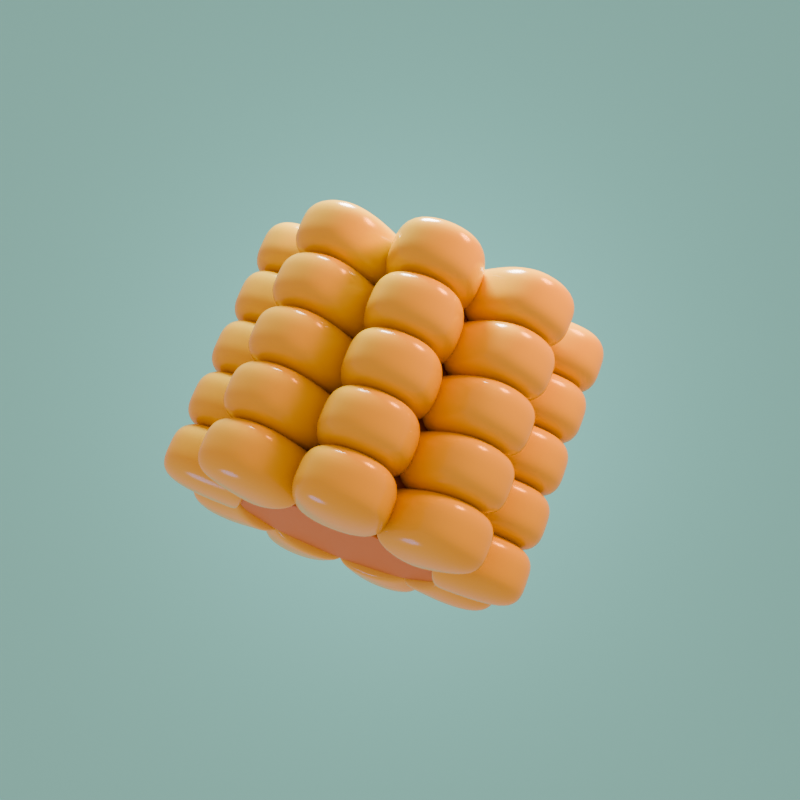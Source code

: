 # Source: Corn.blend  (saved by Blender 4.0.36; exported with 4.5.12 LTS)
import bpy
from mathutils import Matrix  # noqa: F401  (used for matrix-valued properties, if any)

bpy.ops.wm.read_factory_settings(use_empty=True)
scene = bpy.context.scene
scene.name = 'Scene'

# ---- collections
col_collection = bpy.data.collections.new('Collection'); scene.collection.children.link(col_collection)

# ---- materials (node trees are filled in below, after node groups)
mat_material_003 = bpy.data.materials.new('Material.003')
mat_material_002 = bpy.data.materials.new('Material.002')
mat_material_001 = bpy.data.materials.new('Material.001')

# ---- node groups
ng_auto_smooth = bpy.data.node_groups.new('Auto Smooth', 'GeometryNodeTree')
_s = ng_auto_smooth.interface.new_socket(name='Geometry', in_out='OUTPUT', socket_type='NodeSocketGeometry')
_s = ng_auto_smooth.interface.new_socket(name='Geometry', in_out='INPUT', socket_type='NodeSocketGeometry')
_s = ng_auto_smooth.interface.new_socket(name='Angle', in_out='INPUT', socket_type='NodeSocketFloat')
_s.subtype = 'ANGLE'
_s.min_value = 0.0
_s.max_value = 3.142
ng_auto_smooth.is_modifier = True
_N = ng_auto_smooth.nodes; _L = ng_auto_smooth.links
n0 = _N.new('NodeGroupOutput'); n0.name = 'Group Output'; n0.location = (480, -100)
n1 = _N.new('NodeGroupInput'); n1.name = 'Group Input'; n1.location = (-420, -300)
n2 = _N.new('NodeGroupInput'); n2.name = 'Group Input.001'; n2.location = (-60, -100)
n3 = _N.new('GeometryNodeSetShadeSmooth'); n3.name = 'Set Shade Smooth'; n3.location = (120, -100)
n3.domain = 'EDGE'
n4 = _N.new('GeometryNodeSetShadeSmooth'); n4.name = 'Set Shade Smooth.001'; n4.location = (300, -100)
n5 = _N.new('GeometryNodeInputMeshEdgeAngle'); n5.name = 'Edge Angle'; n5.location = (-420, -220)
n6 = _N.new('GeometryNodeInputEdgeSmooth'); n6.name = 'Is Edge Smooth'; n6.location = (-60, -160)
n7 = _N.new('GeometryNodeInputShadeSmooth'); n7.name = 'Is Face Smooth'; n7.location = (-240, -340)
n8 = _N.new('FunctionNodeBooleanMath'); n8.name = 'Boolean Math'; n8.location = (-60, -220)
n9 = _N.new('FunctionNodeCompare'); n9.name = 'Compare'; n9.location = (-240, -180)
n9.operation = 'LESS_EQUAL'
_L.new(n5.outputs[0], n9.inputs[0])
_L.new(n4.outputs[0], n0.inputs[0])
_L.new(n1.outputs[1], n9.inputs[1])
_L.new(n9.outputs[0], n8.inputs[0])
_L.new(n7.outputs[0], n8.inputs[1])
_L.new(n2.outputs[0], n3.inputs[0])
_L.new(n6.outputs[0], n3.inputs[1])
_L.new(n3.outputs[0], n4.inputs[0])
_L.new(n8.outputs[0], n3.inputs[2])
n0.is_active_output = True

# ---- material node trees
mat_material_003.use_nodes = True; mat_material_003.node_tree.nodes.clear()
_N = mat_material_003.node_tree.nodes; _L = mat_material_003.node_tree.links
n0 = _N.new('ShaderNodeBsdfPrincipled'); n0.name = 'Principled BSDF'; n0.location = (10, 300)
n0.inputs[0].default_value = (0.5907, 0.2789, 0.06847, 1.0)
n0.inputs[3].default_value = 1.45
n1 = _N.new('ShaderNodeOutputMaterial'); n1.name = 'Material Output'; n1.location = (300, 300)
_L.new(n0.outputs[0], n1.inputs[0])
n1.is_active_output = True
mat_material_002.use_nodes = True; mat_material_002.node_tree.nodes.clear()
_N = mat_material_002.node_tree.nodes; _L = mat_material_002.node_tree.links
n0 = _N.new('ShaderNodeBsdfPrincipled'); n0.name = 'Principled BSDF'; n0.location = (10, 300)
n0.inputs[0].default_value = (0.7992, 0.6105, 0.1046, 1.0)
n0.inputs[2].default_value = 0.2
n0.inputs[3].default_value = 1.45
n1 = _N.new('ShaderNodeOutputMaterial'); n1.name = 'Material Output'; n1.location = (300, 300)
_L.new(n0.outputs[0], n1.inputs[0])
n1.is_active_output = True
mat_material_001.use_nodes = True; mat_material_001.node_tree.nodes.clear()
_N = mat_material_001.node_tree.nodes; _L = mat_material_001.node_tree.links
n0 = _N.new('ShaderNodeBsdfPrincipled'); n0.name = 'Principled BSDF'; n0.location = (10, 300)
n0.inputs[0].default_value = (0.2747, 1.0, 0.9999, 1.0)
n0.inputs[3].default_value = 1.45
n1 = _N.new('ShaderNodeOutputMaterial'); n1.name = 'Material Output'; n1.location = (300, 300)
_L.new(n0.outputs[0], n1.inputs[0])
n1.is_active_output = True

# ---- world
world_world = bpy.data.worlds.new('World'); scene.world = world_world
world_world.use_nodes = True; world_world.node_tree.nodes.clear()
_N = world_world.node_tree.nodes; _L = world_world.node_tree.links
n0 = _N.new('ShaderNodeOutputWorld'); n0.name = 'World Output'; n0.location = (300, 300)
n1 = _N.new('ShaderNodeBackground'); n1.name = 'Background'; n1.location = (10, 300)
n1.inputs[0].default_value = (0.7232, 0.3967, 0.3419, 1.0)
_L.new(n1.outputs[0], n0.inputs[0])
n0.is_active_output = True
world_world.color = (0.05088, 0.05088, 0.05088)
world_world.use_sun_shadow = False
world_world.sun_shadow_jitter_overblur = 0.0

# ---- cameras
cam_camera_001 = bpy.data.cameras.new('Camera.001')

# ---- lights
light_area = bpy.data.lights.new('Area', 'AREA')
light_area.transmission_factor = 0.0
light_area.energy = 750.0
light_area.shadow_maximum_resolution = 0.006
light_area.use_absolute_resolution = True
light_area.shape = 'DISK'
light_area.size = 2.0
light_area.size_y = 1.0
light_area_003 = bpy.data.lights.new('Area.003', 'AREA')
light_area_003.color = (1.0, 0.3231, 0.1221)
light_area_003.transmission_factor = 0.0
light_area_003.energy = 600.0
light_area_003.shadow_maximum_resolution = 0.006
light_area_003.use_absolute_resolution = True
light_area_003.shape = 'DISK'
light_area_003.size = 2.0
light_area_003.size_y = 1.0
light_area_004 = bpy.data.lights.new('Area.004', 'AREA')
light_area_004.color = (0.0, 0.1441, 0.5583)
light_area_004.transmission_factor = 0.0
light_area_004.energy = 100.0
light_area_004.shadow_maximum_resolution = 0.006
light_area_004.use_absolute_resolution = True
light_area_004.shape = 'DISK'
light_area_004.size = 2.0
light_area_004.size_y = 1.0
light_area_005 = bpy.data.lights.new('Area.005', 'AREA')
light_area_005.transmission_factor = 0.0
light_area_005.energy = 600.0
light_area_005.shadow_maximum_resolution = 0.006
light_area_005.use_absolute_resolution = True
light_area_005.shape = 'DISK'
light_area_005.size = 3.0
light_area_005.size_y = 1.0

# ---- meshes
me_cylinder = bpy.data.meshes.new('Cylinder')
me_cylinder.from_pydata([(0.0, 1.0, -1.002), (0.0, 1.0, 0.958), (0.1951, 0.9808, -1.002), (0.1951, 0.9808, 0.958), (0.3827, 0.9239, -1.002), (0.3827, 0.9239, 0.958), (0.5556, 0.8315, -1.002), (0.5556, 0.8315, 0.958), (0.7071, 0.7071, -1.002), (0.7071, 0.7071, 0.958), (0.8315, 0.5556, -1.002), (0.8315, 0.5556, 0.958), (0.9239, 0.3827, -1.002), (0.9239, 0.3827, 0.958), (0.9808, 0.1951, -1.002), (0.9808, 0.1951, 0.958), (1.0, -1.165e-10, -1.002), (1.0, -2.431e-09, 0.958), (0.9808, -0.1951, -1.002), (0.9808, -0.1951, 0.958), (0.9239, -0.3827, -1.002), (0.9239, -0.3827, 0.958), (0.8315, -0.5556, -1.002), (0.8315, -0.5556, 0.958), (0.7071, -0.7071, -1.002), (0.7071, -0.7071, 0.958), (0.5556, -0.8315, -1.002), (0.5556, -0.8315, 0.958), (0.3827, -0.9239, -1.002), (0.3827, -0.9239, 0.958), (0.1951, -0.9808, -1.002), (0.1951, -0.9808, 0.958), (0.0, -1.0, -1.002), (0.0, -1.0, 0.958), (-0.1951, -0.9808, -1.002), (-0.1951, -0.9808, 0.958), (-0.3827, -0.9239, -1.002), (-0.3827, -0.9239, 0.958), (-0.5556, -0.8315, -1.002), (-0.5556, -0.8315, 0.958), (-0.7071, -0.7071, -1.002), (-0.7071, -0.7071, 0.958), (-0.8315, -0.5556, -1.002), (-0.8315, -0.5556, 0.958), (-0.9239, -0.3827, -1.002), (-0.9239, -0.3827, 0.958), (-0.9808, -0.1951, -1.002), (-0.9808, -0.1951, 0.958), (-1.0, -1.165e-10, -1.002), (-1.0, -2.431e-09, 0.958), (-0.9808, 0.1951, -1.002), (-0.9808, 0.1951, 0.958), (-0.9239, 0.3827, -1.002), (-0.9239, 0.3827, 0.958), (-0.8315, 0.5556, -1.002), (-0.8315, 0.5556, 0.958), (-0.7071, 0.7071, -1.002), (-0.7071, 0.7071, 0.958), (-0.5556, 0.8315, -1.002), (-0.5556, 0.8315, 0.958), (-0.3827, 0.9239, -1.002), (-0.3827, 0.9239, 0.958), (-0.1951, 0.9808, -1.002), (-0.1951, 0.9808, 0.958)], [], [(0, 1, 3, 2), (2, 3, 5, 4), (4, 5, 7, 6), (6, 7, 9, 8), (8, 9, 11, 10), (10, 11, 13, 12), (12, 13, 15, 14), (14, 15, 17, 16), (16, 17, 19, 18), (18, 19, 21, 20), (20, 21, 23, 22), (22, 23, 25, 24), (24, 25, 27, 26), (26, 27, 29, 28), (28, 29, 31, 30), (30, 31, 33, 32), (32, 33, 35, 34), (34, 35, 37, 36), (36, 37, 39, 38), (38, 39, 41, 40), (40, 41, 43, 42), (42, 43, 45, 44), (44, 45, 47, 46), (46, 47, 49, 48), (48, 49, 51, 50), (50, 51, 53, 52), (52, 53, 55, 54), (54, 55, 57, 56), (56, 57, 59, 58), (58, 59, 61, 60), (3, 1, 63, 61, 59, 57, 55, 53, 51, 49, 47, 45, 43, 41, 39, 37, 35, 33, 31, 29, 27, 25, 23, 21, 19, 17, 15, 13, 11, 9, 7, 5), (60, 61, 63, 62), (62, 63, 1, 0), (0, 2, 4, 6, 8, 10, 12, 14, 16, 18, 20, 22, 24, 26, 28, 30, 32, 34, 36, 38, 40, 42, 44, 46, 48, 50, 52, 54, 56, 58, 60, 62)])
me_cylinder.polygons.foreach_set('use_smooth', [True] * 34)
_uv = me_cylinder.uv_layers.new(name='UVMap')
_uv.uv.foreach_set('vector', [1.0, 0.5, 1.0, 1.0, 0.9688, 1.0, 0.9688, 0.5, 0.9688, 0.5, 0.9688, 1.0, 0.9375, 1.0, 0.9375, 0.5, 0.9375, 0.5, 0.9375, 1.0, 0.9062, 1.0, 0.9062, 0.5, 0.9062, 0.5, 0.9062, 1.0, 0.875, 1.0, 0.875, 0.5, 0.875, 0.5, 0.875, 1.0, 0.8438, 1.0, 0.8438, 0.5, 0.8438, 0.5, 0.8438, 1.0, 0.8125, 1.0, 0.8125, 0.5, 0.8125, 0.5, 0.8125, 1.0, 0.7812, 1.0, 0.7812, 0.5, 0.7812, 0.5, 0.7812, 1.0, 0.75, 1.0, 0.75, 0.5, 0.75, 0.5, 0.75, 1.0, 0.7188, 1.0, 0.7188, 0.5, 0.7188, 0.5, 0.7188, 1.0, 0.6875, 1.0, 0.6875, 0.5, 0.6875, 0.5, 0.6875, 1.0, 0.6562, 1.0, 0.6562, 0.5, 0.6562, 0.5, 0.6562, 1.0, 0.625, 1.0, 0.625, 0.5, 0.625, 0.5, 0.625, 1.0, 0.5938, 1.0, 0.5938, 0.5, 0.5938, 0.5, 0.5938, 1.0, 0.5625, 1.0, 0.5625, 0.5, 0.5625, 0.5, 0.5625, 1.0, 0.5312, 1.0, 0.5312, 0.5, 0.5312, 0.5, 0.5312, 1.0, 0.5, 1.0, 0.5, 0.5, 0.5, 0.5, 0.5, 1.0, 0.4688, 1.0, 0.4688, 0.5, 0.4688, 0.5, 0.4688, 1.0, 0.4375, 1.0, 0.4375, 0.5, 0.4375, 0.5, 0.4375, 1.0, 0.4062, 1.0, 0.4062, 0.5, 0.4062, 0.5, 0.4062, 1.0, 0.375, 1.0, 0.375, 0.5, 0.375, 0.5, 0.375, 1.0, 0.3438, 1.0, 0.3438, 0.5, 0.3438, 0.5, 0.3438, 1.0, 0.3125, 1.0, 0.3125, 0.5, 0.3125, 0.5, 0.3125, 1.0, 0.2812, 1.0, 0.2812, 0.5, 0.2812, 0.5, 0.2812, 1.0, 0.25, 1.0, 0.25, 0.5, 0.25, 0.5, 0.25, 1.0, 0.2188, 1.0, 0.2188, 0.5, 0.2188, 0.5, 0.2188, 1.0, 0.1875, 1.0, 0.1875, 0.5, 0.1875, 0.5, 0.1875, 1.0, 0.1562, 1.0, 0.1562, 0.5, 0.1562, 0.5, 0.1562, 1.0, 0.125, 1.0, 0.125, 0.5, 0.125, 0.5, 0.125, 1.0, 0.09375, 1.0, 0.09375, 0.5, 0.09375, 0.5, 0.09375, 1.0, 0.0625, 1.0, 0.0625, 0.5, 0.2968, 0.4854, 0.25, 0.49, 0.2032, 0.4854, 0.1582, 0.4717, 0.1167, 0.4496, 0.08029, 0.4197, 0.05045, 0.3833, 0.02827, 0.3418, 0.01461, 0.2968, 0.01, 0.25, 0.01461, 0.2032, 0.02827, 0.1582, 0.05045, 0.1167, 0.08029, 0.08029, 0.1167, 0.05045, 0.1582, 0.02827, 0.2032, 0.01461, 0.25, 0.01, 0.2968, 0.01461, 0.3418, 0.02827, 0.3833, 0.05045, 0.4197, 0.08029, 0.4496, 0.1167, 0.4717, 0.1582, 0.4854, 0.2032, 0.49, 0.25, 0.4854, 0.2968, 0.4717, 0.3418, 0.4496, 0.3833, 0.4197, 0.4197, 0.3833, 0.4496, 0.3418, 0.4717, 0.0625, 0.5, 0.0625, 1.0, 0.03125, 1.0, 0.03125, 0.5, 0.03125, 0.5, 0.03125, 1.0, 0.0, 1.0, 0.0, 0.5, 0.75, 0.49, 0.7968, 0.4854, 0.8418, 0.4717, 0.8833, 0.4496, 0.9197, 0.4197, 0.9496, 0.3833, 0.9717, 0.3418, 0.9854, 0.2968, 0.99, 0.25, 0.9854, 0.2032, 0.9717, 0.1582, 0.9496, 0.1167, 0.9197, 0.08029, 0.8833, 0.05045, 0.8418, 0.02827, 0.7968, 0.01461, 0.75, 0.01, 0.7032, 0.01461, 0.6582, 0.02827, 0.6167, 0.05045, 0.5803, 0.08029, 0.5504, 0.1167, 0.5283, 0.1582, 0.5146, 0.2032, 0.51, 0.25, 0.5146, 0.2968, 0.5283, 0.3418, 0.5504, 0.3833, 0.5803, 0.4197, 0.6167, 0.4496, 0.6582, 0.4717, 0.7032, 0.4854])
me_cylinder.materials.append(mat_material_003)
me_cylinder.update()
me_cube_001 = bpy.data.meshes.new('Cube.001')
me_cube_001.from_pydata([(-0.4295, -0.3162, 0.9508), (-0.4295, -0.3162, 1.81), (-0.4295, 0.3162, 0.9508), (-0.4295, 0.3162, 1.81), (0.4295, -0.3162, 0.9508), (0.4295, -0.3162, 1.81), (0.4295, 0.3162, 0.9508), (0.4295, 0.3162, 1.81), (-0.4295, -0.3162, 1.03), (-0.4295, 0.3162, 1.03), (0.4295, 0.3162, 1.03), (0.4295, -0.3162, 1.03), (-0.4295, 8.941e-07, 0.9508), (-0.4295, 8.941e-07, 1.81), (0.4295, 8.941e-07, 0.9508), (0.4295, 8.941e-07, 1.81), (0.4295, 8.941e-07, 1.03), (-0.4295, 8.941e-07, 1.03), (0.8618, -0.3162, 0.5881), (1.708, -0.3162, 0.7373), (0.8618, 0.3162, 0.5881), (1.708, 0.3162, 0.7373), (1.011, -0.3162, -0.2579), (1.857, -0.3162, -0.1087), (1.011, 0.3162, -0.2579), (1.857, 0.3162, -0.1087), (0.9397, -0.3162, 0.6019), (0.9397, 0.3162, 0.6019), (1.089, 0.3162, -0.2442), (1.089, -0.3162, -0.2442), (0.8618, 8.941e-07, 0.5881), (1.708, 8.941e-07, 0.7373), (1.011, 8.941e-07, -0.2579), (1.857, 8.941e-07, -0.1087), (1.089, 8.941e-07, -0.2442), (0.9397, 8.941e-07, 0.6019), (1.038, -0.3162, -0.1034), (1.782, -0.3162, -0.533), (1.038, 0.3162, -0.1034), (1.782, 0.3162, -0.533), (0.6087, -0.3162, -0.8474), (1.353, -0.3162, -1.277), (0.6087, 0.3162, -0.8474), (1.353, 0.3162, -1.277), (1.107, -0.3162, -0.143), (1.107, 0.3162, -0.143), (0.6772, 0.3162, -0.887), (0.6772, -0.3162, -0.887), (1.038, 8.941e-07, -0.1034), (1.782, 8.941e-07, -0.533), (0.6087, 8.941e-07, -0.8474), (1.353, 8.941e-07, -1.277), (0.6772, 8.941e-07, -0.887), (1.107, 8.941e-07, -0.143), (0.7288, -0.3162, -0.7466), (1.023, -0.3162, -1.554), (0.7288, 0.3162, -0.7466), (1.023, 0.3162, -1.554), (-0.07844, -0.3162, -1.04), (0.2154, -0.3162, -1.848), (-0.07844, 0.3162, -1.04), (0.2154, 0.3162, -1.848), (0.7559, -0.3162, -0.8209), (0.7559, 0.3162, -0.8209), (-0.05138, 0.3162, -1.115), (-0.05138, -0.3162, -1.115), (0.7288, 8.941e-07, -0.7466), (1.023, 8.941e-07, -1.554), (-0.07844, 8.941e-07, -1.04), (0.2154, 8.941e-07, -1.848), (-0.05138, 8.941e-07, -1.115), (0.7559, 8.941e-07, -0.8209), (0.07844, -0.3162, -1.04), (-0.2154, -0.3162, -1.848), (0.07844, 0.3162, -1.04), (-0.2154, 0.3162, -1.848), (-0.7288, -0.3162, -0.7466), (-1.023, -0.3162, -1.554), (-0.7288, 0.3162, -0.7466), (-1.023, 0.3162, -1.554), (0.05138, -0.3162, -1.115), (0.05138, 0.3162, -1.115), (-0.7559, 0.3162, -0.8209), (-0.7559, -0.3162, -0.8209), (0.07844, 8.941e-07, -1.04), (-0.2154, 8.941e-07, -1.848), (-0.7288, 8.941e-07, -0.7466), (-1.023, 8.941e-07, -1.554), (-0.7559, 8.941e-07, -0.8209), (0.05138, 8.941e-07, -1.115), (-0.6087, -0.3162, -0.8474), (-1.353, -0.3162, -1.277), (-0.6087, 0.3162, -0.8474), (-1.353, 0.3162, -1.277), (-1.038, -0.3162, -0.1034), (-1.782, -0.3162, -0.533), (-1.038, 0.3162, -0.1034), (-1.782, 0.3162, -0.533), (-0.6772, -0.3162, -0.887), (-0.6772, 0.3162, -0.887), (-1.107, 0.3162, -0.143), (-1.107, -0.3162, -0.143), (-0.6087, 8.941e-07, -0.8474), (-1.353, 8.941e-07, -1.277), (-1.038, 8.941e-07, -0.1034), (-1.782, 8.941e-07, -0.533), (-1.107, 8.941e-07, -0.143), (-0.6772, 8.941e-07, -0.887), (-1.011, -0.3162, -0.2579), (-1.857, -0.3162, -0.1087), (-1.011, 0.3162, -0.2579), (-1.857, 0.3162, -0.1087), (-0.8618, -0.3162, 0.5881), (-1.708, -0.3162, 0.7373), (-0.8618, 0.3162, 0.5881), (-1.708, 0.3162, 0.7373), (-1.089, -0.3162, -0.2442), (-1.089, 0.3162, -0.2442), (-0.9397, 0.3162, 0.6019), (-0.9397, -0.3162, 0.6019), (-1.011, 8.941e-07, -0.2579), (-1.857, 8.941e-07, -0.1087), (-0.8618, 8.941e-07, 0.5881), (-1.708, 8.941e-07, 0.7373), (-0.9397, 8.941e-07, 0.6019), (-1.089, 8.941e-07, -0.2442), (-0.9402, -0.3162, 0.4523), (-1.492, -0.3162, 1.11), (-0.9402, 0.3162, 0.4523), (-1.492, 0.3162, 1.11), (-0.2821, -0.3162, 1.004), (-0.8343, -0.3162, 1.663), (-0.2821, 0.3162, 1.004), (-0.8343, 0.3162, 1.663), (-0.9911, -0.3162, 0.5129), (-0.9911, 0.3162, 0.5129), (-0.333, 0.3162, 1.065), (-0.333, -0.3162, 1.065), (-0.9402, 8.941e-07, 0.4523), (-1.492, 8.941e-07, 1.11), (-0.2821, 8.941e-07, 1.004), (-0.8343, 8.941e-07, 1.663), (-0.333, 8.941e-07, 1.065), (-0.9911, 8.941e-07, 0.5129), (0.2821, -0.3162, 1.004), (0.8343, -0.3162, 1.663), (0.2821, 0.3162, 1.004), (0.8343, 0.3162, 1.663), (0.9402, -0.3162, 0.4523), (1.492, -0.3162, 1.11), (0.9402, 0.3162, 0.4523), (1.492, 0.3162, 1.11), (0.333, -0.3162, 1.065), (0.333, 0.3162, 1.065), (0.9911, 0.3162, 0.5129), (0.9911, -0.3162, 0.5129), (0.2821, 8.941e-07, 1.004), (0.8343, 8.941e-07, 1.663), (0.9402, 8.941e-07, 0.4523), (1.492, 8.941e-07, 1.11), (0.9911, 8.941e-07, 0.5129), (0.333, 8.941e-07, 1.065)], [], [(17, 13, 3, 9), (9, 3, 7, 10), (16, 15, 5, 11), (11, 5, 1, 8), (12, 14, 4, 0), (15, 13, 1, 5), (4, 11, 8, 0), (14, 16, 11, 4), (2, 9, 10, 6), (12, 17, 9, 2), (0, 8, 17, 12), (6, 10, 16, 14), (7, 3, 13, 15), (2, 6, 14, 12), (10, 7, 15, 16), (8, 1, 13, 17), (35, 31, 21, 27), (27, 21, 25, 28), (34, 33, 23, 29), (29, 23, 19, 26), (30, 32, 22, 18), (33, 31, 19, 23), (22, 29, 26, 18), (32, 34, 29, 22), (20, 27, 28, 24), (30, 35, 27, 20), (18, 26, 35, 30), (24, 28, 34, 32), (25, 21, 31, 33), (20, 24, 32, 30), (28, 25, 33, 34), (26, 19, 31, 35), (53, 49, 39, 45), (45, 39, 43, 46), (52, 51, 41, 47), (47, 41, 37, 44), (48, 50, 40, 36), (51, 49, 37, 41), (40, 47, 44, 36), (50, 52, 47, 40), (38, 45, 46, 42), (48, 53, 45, 38), (36, 44, 53, 48), (42, 46, 52, 50), (43, 39, 49, 51), (38, 42, 50, 48), (46, 43, 51, 52), (44, 37, 49, 53), (71, 67, 57, 63), (63, 57, 61, 64), (70, 69, 59, 65), (65, 59, 55, 62), (66, 68, 58, 54), (69, 67, 55, 59), (58, 65, 62, 54), (68, 70, 65, 58), (56, 63, 64, 60), (66, 71, 63, 56), (54, 62, 71, 66), (60, 64, 70, 68), (61, 57, 67, 69), (56, 60, 68, 66), (64, 61, 69, 70), (62, 55, 67, 71), (89, 85, 75, 81), (81, 75, 79, 82), (88, 87, 77, 83), (83, 77, 73, 80), (84, 86, 76, 72), (87, 85, 73, 77), (76, 83, 80, 72), (86, 88, 83, 76), (74, 81, 82, 78), (84, 89, 81, 74), (72, 80, 89, 84), (78, 82, 88, 86), (79, 75, 85, 87), (74, 78, 86, 84), (82, 79, 87, 88), (80, 73, 85, 89), (107, 103, 93, 99), (99, 93, 97, 100), (106, 105, 95, 101), (101, 95, 91, 98), (102, 104, 94, 90), (105, 103, 91, 95), (94, 101, 98, 90), (104, 106, 101, 94), (92, 99, 100, 96), (102, 107, 99, 92), (90, 98, 107, 102), (96, 100, 106, 104), (97, 93, 103, 105), (92, 96, 104, 102), (100, 97, 105, 106), (98, 91, 103, 107), (125, 121, 111, 117), (117, 111, 115, 118), (124, 123, 113, 119), (119, 113, 109, 116), (120, 122, 112, 108), (123, 121, 109, 113), (112, 119, 116, 108), (122, 124, 119, 112), (110, 117, 118, 114), (120, 125, 117, 110), (108, 116, 125, 120), (114, 118, 124, 122), (115, 111, 121, 123), (110, 114, 122, 120), (118, 115, 123, 124), (116, 109, 121, 125), (143, 139, 129, 135), (135, 129, 133, 136), (142, 141, 131, 137), (137, 131, 127, 134), (138, 140, 130, 126), (141, 139, 127, 131), (130, 137, 134, 126), (140, 142, 137, 130), (128, 135, 136, 132), (138, 143, 135, 128), (126, 134, 143, 138), (132, 136, 142, 140), (133, 129, 139, 141), (128, 132, 140, 138), (136, 133, 141, 142), (134, 127, 139, 143), (161, 157, 147, 153), (153, 147, 151, 154), (160, 159, 149, 155), (155, 149, 145, 152), (156, 158, 148, 144), (159, 157, 145, 149), (148, 155, 152, 144), (158, 160, 155, 148), (146, 153, 154, 150), (156, 161, 153, 146), (144, 152, 161, 156), (150, 154, 160, 158), (151, 147, 157, 159), (146, 150, 158, 156), (154, 151, 159, 160), (152, 145, 157, 161)])
me_cube_001.polygons.foreach_set('use_smooth', [True] * 144)
_uv = me_cube_001.uv_layers.new(name='UVMap')
_uv.uv.foreach_set('vector', [0.398, 0.125, 0.625, 0.125, 0.625, 0.25, 0.398, 0.25, 0.398, 0.25, 0.625, 0.25, 0.625, 0.5, 0.398, 0.5, 0.398, 0.625, 0.625, 0.625, 0.625, 0.75, 0.398, 0.75, 0.398, 0.75, 0.625, 0.75, 0.625, 1.0, 0.398, 1.0, 0.125, 0.625, 0.375, 0.625, 0.375, 0.75, 0.125, 0.75, 0.625, 0.625, 0.875, 0.625, 0.875, 0.75, 0.625, 0.75, 0.375, 0.75, 0.398, 0.75, 0.398, 1.0, 0.375, 1.0, 0.375, 0.625, 0.398, 0.625, 0.398, 0.75, 0.375, 0.75, 0.375, 0.25, 0.398, 0.25, 0.398, 0.5, 0.375, 0.5, 0.375, 0.125, 0.398, 0.125, 0.398, 0.25, 0.375, 0.25, 0.375, 0.0, 0.398, 0.0, 0.398, 0.125, 0.375, 0.125, 0.375, 0.5, 0.398, 0.5, 0.398, 0.625, 0.375, 0.625, 0.625, 0.5, 0.875, 0.5, 0.875, 0.625, 0.625, 0.625, 0.125, 0.5, 0.375, 0.5, 0.375, 0.625, 0.125, 0.625, 0.398, 0.5, 0.625, 0.5, 0.625, 0.625, 0.398, 0.625, 0.398, 0.0, 0.625, 0.0, 0.625, 0.125, 0.398, 0.125, 0.398, 0.125, 0.625, 0.125, 0.625, 0.25, 0.398, 0.25, 0.398, 0.25, 0.625, 0.25, 0.625, 0.5, 0.398, 0.5, 0.398, 0.625, 0.625, 0.625, 0.625, 0.75, 0.398, 0.75, 0.398, 0.75, 0.625, 0.75, 0.625, 1.0, 0.398, 1.0, 0.125, 0.625, 0.375, 0.625, 0.375, 0.75, 0.125, 0.75, 0.625, 0.625, 0.875, 0.625, 0.875, 0.75, 0.625, 0.75, 0.375, 0.75, 0.398, 0.75, 0.398, 1.0, 0.375, 1.0, 0.375, 0.625, 0.398, 0.625, 0.398, 0.75, 0.375, 0.75, 0.375, 0.25, 0.398, 0.25, 0.398, 0.5, 0.375, 0.5, 0.375, 0.125, 0.398, 0.125, 0.398, 0.25, 0.375, 0.25, 0.375, 0.0, 0.398, 0.0, 0.398, 0.125, 0.375, 0.125, 0.375, 0.5, 0.398, 0.5, 0.398, 0.625, 0.375, 0.625, 0.625, 0.5, 0.875, 0.5, 0.875, 0.625, 0.625, 0.625, 0.125, 0.5, 0.375, 0.5, 0.375, 0.625, 0.125, 0.625, 0.398, 0.5, 0.625, 0.5, 0.625, 0.625, 0.398, 0.625, 0.398, 0.0, 0.625, 0.0, 0.625, 0.125, 0.398, 0.125, 0.398, 0.125, 0.625, 0.125, 0.625, 0.25, 0.398, 0.25, 0.398, 0.25, 0.625, 0.25, 0.625, 0.5, 0.398, 0.5, 0.398, 0.625, 0.625, 0.625, 0.625, 0.75, 0.398, 0.75, 0.398, 0.75, 0.625, 0.75, 0.625, 1.0, 0.398, 1.0, 0.125, 0.625, 0.375, 0.625, 0.375, 0.75, 0.125, 0.75, 0.625, 0.625, 0.875, 0.625, 0.875, 0.75, 0.625, 0.75, 0.375, 0.75, 0.398, 0.75, 0.398, 1.0, 0.375, 1.0, 0.375, 0.625, 0.398, 0.625, 0.398, 0.75, 0.375, 0.75, 0.375, 0.25, 0.398, 0.25, 0.398, 0.5, 0.375, 0.5, 0.375, 0.125, 0.398, 0.125, 0.398, 0.25, 0.375, 0.25, 0.375, 0.0, 0.398, 0.0, 0.398, 0.125, 0.375, 0.125, 0.375, 0.5, 0.398, 0.5, 0.398, 0.625, 0.375, 0.625, 0.625, 0.5, 0.875, 0.5, 0.875, 0.625, 0.625, 0.625, 0.125, 0.5, 0.375, 0.5, 0.375, 0.625, 0.125, 0.625, 0.398, 0.5, 0.625, 0.5, 0.625, 0.625, 0.398, 0.625, 0.398, 0.0, 0.625, 0.0, 0.625, 0.125, 0.398, 0.125, 0.398, 0.125, 0.625, 0.125, 0.625, 0.25, 0.398, 0.25, 0.398, 0.25, 0.625, 0.25, 0.625, 0.5, 0.398, 0.5, 0.398, 0.625, 0.625, 0.625, 0.625, 0.75, 0.398, 0.75, 0.398, 0.75, 0.625, 0.75, 0.625, 1.0, 0.398, 1.0, 0.125, 0.625, 0.375, 0.625, 0.375, 0.75, 0.125, 0.75, 0.625, 0.625, 0.875, 0.625, 0.875, 0.75, 0.625, 0.75, 0.375, 0.75, 0.398, 0.75, 0.398, 1.0, 0.375, 1.0, 0.375, 0.625, 0.398, 0.625, 0.398, 0.75, 0.375, 0.75, 0.375, 0.25, 0.398, 0.25, 0.398, 0.5, 0.375, 0.5, 0.375, 0.125, 0.398, 0.125, 0.398, 0.25, 0.375, 0.25, 0.375, 0.0, 0.398, 0.0, 0.398, 0.125, 0.375, 0.125, 0.375, 0.5, 0.398, 0.5, 0.398, 0.625, 0.375, 0.625, 0.625, 0.5, 0.875, 0.5, 0.875, 0.625, 0.625, 0.625, 0.125, 0.5, 0.375, 0.5, 0.375, 0.625, 0.125, 0.625, 0.398, 0.5, 0.625, 0.5, 0.625, 0.625, 0.398, 0.625, 0.398, 0.0, 0.625, 0.0, 0.625, 0.125, 0.398, 0.125, 0.398, 0.125, 0.625, 0.125, 0.625, 0.25, 0.398, 0.25, 0.398, 0.25, 0.625, 0.25, 0.625, 0.5, 0.398, 0.5, 0.398, 0.625, 0.625, 0.625, 0.625, 0.75, 0.398, 0.75, 0.398, 0.75, 0.625, 0.75, 0.625, 1.0, 0.398, 1.0, 0.125, 0.625, 0.375, 0.625, 0.375, 0.75, 0.125, 0.75, 0.625, 0.625, 0.875, 0.625, 0.875, 0.75, 0.625, 0.75, 0.375, 0.75, 0.398, 0.75, 0.398, 1.0, 0.375, 1.0, 0.375, 0.625, 0.398, 0.625, 0.398, 0.75, 0.375, 0.75, 0.375, 0.25, 0.398, 0.25, 0.398, 0.5, 0.375, 0.5, 0.375, 0.125, 0.398, 0.125, 0.398, 0.25, 0.375, 0.25, 0.375, 0.0, 0.398, 0.0, 0.398, 0.125, 0.375, 0.125, 0.375, 0.5, 0.398, 0.5, 0.398, 0.625, 0.375, 0.625, 0.625, 0.5, 0.875, 0.5, 0.875, 0.625, 0.625, 0.625, 0.125, 0.5, 0.375, 0.5, 0.375, 0.625, 0.125, 0.625, 0.398, 0.5, 0.625, 0.5, 0.625, 0.625, 0.398, 0.625, 0.398, 0.0, 0.625, 0.0, 0.625, 0.125, 0.398, 0.125, 0.398, 0.125, 0.625, 0.125, 0.625, 0.25, 0.398, 0.25, 0.398, 0.25, 0.625, 0.25, 0.625, 0.5, 0.398, 0.5, 0.398, 0.625, 0.625, 0.625, 0.625, 0.75, 0.398, 0.75, 0.398, 0.75, 0.625, 0.75, 0.625, 1.0, 0.398, 1.0, 0.125, 0.625, 0.375, 0.625, 0.375, 0.75, 0.125, 0.75, 0.625, 0.625, 0.875, 0.625, 0.875, 0.75, 0.625, 0.75, 0.375, 0.75, 0.398, 0.75, 0.398, 1.0, 0.375, 1.0, 0.375, 0.625, 0.398, 0.625, 0.398, 0.75, 0.375, 0.75, 0.375, 0.25, 0.398, 0.25, 0.398, 0.5, 0.375, 0.5, 0.375, 0.125, 0.398, 0.125, 0.398, 0.25, 0.375, 0.25, 0.375, 0.0, 0.398, 0.0, 0.398, 0.125, 0.375, 0.125, 0.375, 0.5, 0.398, 0.5, 0.398, 0.625, 0.375, 0.625, 0.625, 0.5, 0.875, 0.5, 0.875, 0.625, 0.625, 0.625, 0.125, 0.5, 0.375, 0.5, 0.375, 0.625, 0.125, 0.625, 0.398, 0.5, 0.625, 0.5, 0.625, 0.625, 0.398, 0.625, 0.398, 0.0, 0.625, 0.0, 0.625, 0.125, 0.398, 0.125, 0.398, 0.125, 0.625, 0.125, 0.625, 0.25, 0.398, 0.25, 0.398, 0.25, 0.625, 0.25, 0.625, 0.5, 0.398, 0.5, 0.398, 0.625, 0.625, 0.625, 0.625, 0.75, 0.398, 0.75, 0.398, 0.75, 0.625, 0.75, 0.625, 1.0, 0.398, 1.0, 0.125, 0.625, 0.375, 0.625, 0.375, 0.75, 0.125, 0.75, 0.625, 0.625, 0.875, 0.625, 0.875, 0.75, 0.625, 0.75, 0.375, 0.75, 0.398, 0.75, 0.398, 1.0, 0.375, 1.0, 0.375, 0.625, 0.398, 0.625, 0.398, 0.75, 0.375, 0.75, 0.375, 0.25, 0.398, 0.25, 0.398, 0.5, 0.375, 0.5, 0.375, 0.125, 0.398, 0.125, 0.398, 0.25, 0.375, 0.25, 0.375, 0.0, 0.398, 0.0, 0.398, 0.125, 0.375, 0.125, 0.375, 0.5, 0.398, 0.5, 0.398, 0.625, 0.375, 0.625, 0.625, 0.5, 0.875, 0.5, 0.875, 0.625, 0.625, 0.625, 0.125, 0.5, 0.375, 0.5, 0.375, 0.625, 0.125, 0.625, 0.398, 0.5, 0.625, 0.5, 0.625, 0.625, 0.398, 0.625, 0.398, 0.0, 0.625, 0.0, 0.625, 0.125, 0.398, 0.125, 0.398, 0.125, 0.625, 0.125, 0.625, 0.25, 0.398, 0.25, 0.398, 0.25, 0.625, 0.25, 0.625, 0.5, 0.398, 0.5, 0.398, 0.625, 0.625, 0.625, 0.625, 0.75, 0.398, 0.75, 0.398, 0.75, 0.625, 0.75, 0.625, 1.0, 0.398, 1.0, 0.125, 0.625, 0.375, 0.625, 0.375, 0.75, 0.125, 0.75, 0.625, 0.625, 0.875, 0.625, 0.875, 0.75, 0.625, 0.75, 0.375, 0.75, 0.398, 0.75, 0.398, 1.0, 0.375, 1.0, 0.375, 0.625, 0.398, 0.625, 0.398, 0.75, 0.375, 0.75, 0.375, 0.25, 0.398, 0.25, 0.398, 0.5, 0.375, 0.5, 0.375, 0.125, 0.398, 0.125, 0.398, 0.25, 0.375, 0.25, 0.375, 0.0, 0.398, 0.0, 0.398, 0.125, 0.375, 0.125, 0.375, 0.5, 0.398, 0.5, 0.398, 0.625, 0.375, 0.625, 0.625, 0.5, 0.875, 0.5, 0.875, 0.625, 0.625, 0.625, 0.125, 0.5, 0.375, 0.5, 0.375, 0.625, 0.125, 0.625, 0.398, 0.5, 0.625, 0.5, 0.625, 0.625, 0.398, 0.625, 0.398, 0.0, 0.625, 0.0, 0.625, 0.125, 0.398, 0.125, 0.398, 0.125, 0.625, 0.125, 0.625, 0.25, 0.398, 0.25, 0.398, 0.25, 0.625, 0.25, 0.625, 0.5, 0.398, 0.5, 0.398, 0.625, 0.625, 0.625, 0.625, 0.75, 0.398, 0.75, 0.398, 0.75, 0.625, 0.75, 0.625, 1.0, 0.398, 1.0, 0.125, 0.625, 0.375, 0.625, 0.375, 0.75, 0.125, 0.75, 0.625, 0.625, 0.875, 0.625, 0.875, 0.75, 0.625, 0.75, 0.375, 0.75, 0.398, 0.75, 0.398, 1.0, 0.375, 1.0, 0.375, 0.625, 0.398, 0.625, 0.398, 0.75, 0.375, 0.75, 0.375, 0.25, 0.398, 0.25, 0.398, 0.5, 0.375, 0.5, 0.375, 0.125, 0.398, 0.125, 0.398, 0.25, 0.375, 0.25, 0.375, 0.0, 0.398, 0.0, 0.398, 0.125, 0.375, 0.125, 0.375, 0.5, 0.398, 0.5, 0.398, 0.625, 0.375, 0.625, 0.625, 0.5, 0.875, 0.5, 0.875, 0.625, 0.625, 0.625, 0.125, 0.5, 0.375, 0.5, 0.375, 0.625, 0.125, 0.625, 0.398, 0.5, 0.625, 0.5, 0.625, 0.625, 0.398, 0.625, 0.398, 0.0, 0.625, 0.0, 0.625, 0.125, 0.398, 0.125])
me_cube_001.materials.append(mat_material_002)
me_cube_001.update()
me_plane = bpy.data.meshes.new('Plane')
me_plane.from_pydata([(-19.95, -19.95, -52.57), (19.95, -19.95, -52.57), (-19.95, 19.95, -52.57), (19.95, 19.95, -52.57)], [], [(0, 1, 3, 2)])
_uv = me_plane.uv_layers.new(name='UVMap')
_uv.uv.foreach_set('vector', [0.0, 0.0, 1.0, 0.0, 1.0, 1.0, 0.0, 1.0])
me_plane.materials.append(mat_material_001)
me_plane.update()

# ---- objects
ob_cylinder = bpy.data.objects.new('Cylinder', me_cylinder)
ob_cube_007 = bpy.data.objects.new('Cube.007', me_cube_001)
ob_camera = bpy.data.objects.new('Camera', cam_camera_001)
ob_empty = bpy.data.objects.new('Empty', None)
ob_area = bpy.data.objects.new('Area', light_area)
ob_area_001 = bpy.data.objects.new('Area.001', light_area_003)
ob_area_002 = bpy.data.objects.new('Area.002', light_area_004)
ob_plane = bpy.data.objects.new('Plane', me_plane)
ob_area_003 = bpy.data.objects.new('Area.003', light_area_005)

# ---- transforms, parenting, visibility, modifiers, constraints
ob_cylinder.location = (-0.1329, 0.2089, -0.1849)
ob_cylinder.rotation_euler = (3.142, 0.4731, 0.6793)
ob_cylinder.scale = (1.0, 1.0, 1.324)
_m = ob_cylinder.modifiers.new('Bevel', 'BEVEL')
_m.width = 0.02
_m.width_pct = 0.02
_m.segments = 4
_m = ob_cylinder.modifiers.new('Subdivision', 'SUBSURF')
_m.levels = 2
_m = ob_cylinder.modifiers.new('Auto Smooth', 'NODES')
_m.node_group = ng_auto_smooth
_gi = [s.identifier for s in ng_auto_smooth.interface.items_tree if s.item_type == 'SOCKET' and s.in_out == 'INPUT']
_m[_gi[1]] = 0.5236  # Angle
_c = ob_cylinder.constraints.new('COPY_ROTATION'); _c.name = 'Copy Rotation'
_c.owner_space = 'LOCAL'
_c.target = ob_empty
_c.use_x = False
_c.use_y = False
ob_cube_007.parent = ob_cylinder
ob_cube_007.matrix_parent_inverse = Matrix(((0.6926, 0.5592, -0.4556, -0.109), (0.6282, -0.778, -7.428e-07, 0.246), (-0.2678, -0.2162, -0.6724, -0.1148), (0.0, 0.0, 0.0, 1.0)))
ob_cube_007.location = (-0.5046, -0.09124, -1.118)
ob_cube_007.rotation_euler = (1.104, 0.0792, -0.7358)
_m = ob_cube_007.modifiers.new('Subdivision', 'SUBSURF')
_m.levels = 3
_m.render_levels = 3
_m = ob_cube_007.modifiers.new('Array', 'ARRAY')
_m.count = 5
_m.relative_offset_displace = (0.0, 0.9, 0.0)
_m = ob_cube_007.modifiers.new('Auto Smooth', 'NODES')
_m.node_group = ng_auto_smooth
_gi = [s.identifier for s in ng_auto_smooth.interface.items_tree if s.item_type == 'SOCKET' and s.in_out == 'INPUT']
_m[_gi[1]] = 0.5236  # Angle
ob_camera.location = (0.0, -10.51, -7.589e-07)
ob_camera.rotation_euler = (1.571, -0.0, -0.0)
ob_empty.location = (5.005, 0.0, 0.0)
ob_area.location = (0.0, 0.8165, 6.298)
ob_area.rotation_euler = (-0.3491, -0.0, 0.0)
ob_area_001.location = (4.624, -1.551, 4.785)
ob_area_001.rotation_euler = (-0.7853, 1.49e-08, -2.094)
ob_area_002.location = (-4.089, -1.258, -4.241)
ob_area_002.rotation_euler = (-2.392, -3.649e-08, 2.094)
ob_plane.location = (0.0, -12.8, 0.0)
ob_plane.rotation_euler = (1.571, -0.0, 0.0)
ob_area_003.location = (0.0, 25.45, 0.0)
ob_area_003.rotation_euler = (1.571, -0.0, 0.0)

# ---- collection membership
col_collection.objects.link(ob_cylinder)
col_collection.objects.link(ob_cube_007)
col_collection.objects.link(ob_camera)
col_collection.objects.link(ob_empty)
col_collection.objects.link(ob_area)
col_collection.objects.link(ob_area_001)
col_collection.objects.link(ob_area_002)
col_collection.objects.link(ob_plane)
col_collection.objects.link(ob_area_003)

# ---- scene / render settings (as saved in the file)
scene.camera = ob_camera
scene.frame_start = 1; scene.frame_end = 120; scene.frame_set(0)
scene.render.engine = 'CYCLES'
scene.render.image_settings.file_format = 'FFMPEG'
scene.render.image_settings.color_mode = 'RGB'
scene.render.resolution_y = 1920
scene.cycles.preview_pause = True
scene.cycles.samples = 512
scene.cycles.sampling_pattern = 'TABULATED_SOBOL'
scene.cycles.adaptive_threshold = 0.1
scene.view_settings.look = 'AgX - Medium High Contrast'
bpy.context.view_layer.update()
